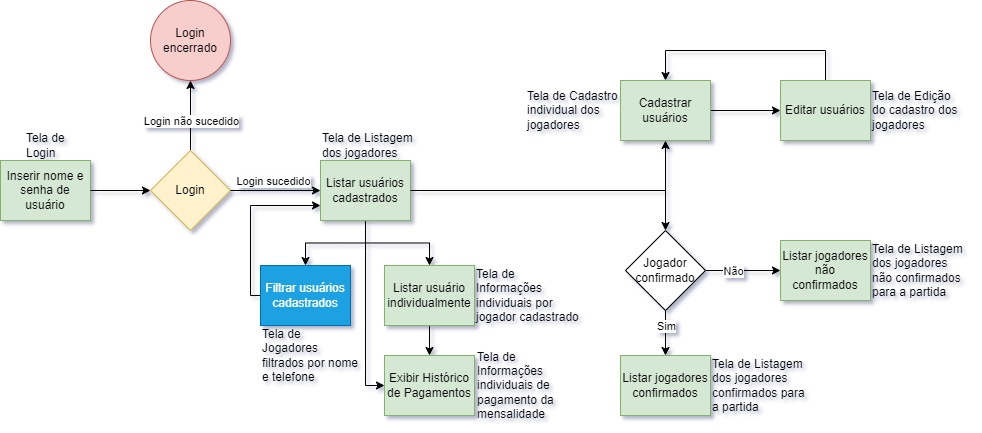

The diagram above was exported from draw.io. Its source (the exported page's mxGraphModel, read from the mxfile embedded in the PNG):
<mxGraphModel dx="1050" dy="2184" grid="1" gridSize="10" guides="1" tooltips="1" connect="1" arrows="1" fold="1" page="1" pageScale="1" pageWidth="1169" pageHeight="1654" background="#ffffff" math="0" shadow="1">
  <root>
    <mxCell id="0" />
    <mxCell id="1" parent="0" />
    <mxCell id="cQDlAE2acHx0GOjXild_-10" style="edgeStyle=orthogonalEdgeStyle;rounded=0;orthogonalLoop=1;jettySize=auto;html=1;" edge="1" parent="1" source="cQDlAE2acHx0GOjXild_-3" target="cQDlAE2acHx0GOjXild_-2">
      <mxGeometry relative="1" as="geometry" />
    </mxCell>
    <mxCell id="cQDlAE2acHx0GOjXild_-1" value="Inserir nome e senha de usuário" style="rounded=0;whiteSpace=wrap;html=1;fillColor=#d5e8d4;strokeColor=#82b366;fontStyle=0" vertex="1" parent="1">
      <mxGeometry x="30" y="90" width="90" height="60" as="geometry" />
    </mxCell>
    <mxCell id="cQDlAE2acHx0GOjXild_-61" style="edgeStyle=orthogonalEdgeStyle;rounded=0;orthogonalLoop=1;jettySize=auto;html=1;entryX=0;entryY=0.5;entryDx=0;entryDy=0;" edge="1" parent="1" source="cQDlAE2acHx0GOjXild_-2" target="cQDlAE2acHx0GOjXild_-60">
      <mxGeometry relative="1" as="geometry" />
    </mxCell>
    <mxCell id="cQDlAE2acHx0GOjXild_-2" value="Cadastrar usuários" style="rounded=0;whiteSpace=wrap;html=1;fillColor=#d5e8d4;strokeColor=#82b366;fontStyle=0" vertex="1" parent="1">
      <mxGeometry x="650" y="10" width="90" height="60" as="geometry" />
    </mxCell>
    <mxCell id="cQDlAE2acHx0GOjXild_-4" value="Listar jogadores confirmados" style="rounded=0;whiteSpace=wrap;html=1;fillColor=#d5e8d4;strokeColor=#82b366;fontStyle=0" vertex="1" parent="1">
      <mxGeometry x="650" y="285" width="90" height="60" as="geometry" />
    </mxCell>
    <mxCell id="cQDlAE2acHx0GOjXild_-5" value="Exibir Histórico de Pagamentos" style="rounded=0;whiteSpace=wrap;html=1;fillColor=#d5e8d4;strokeColor=#82b366;fontStyle=0" vertex="1" parent="1">
      <mxGeometry x="414" y="285" width="90" height="60" as="geometry" />
    </mxCell>
    <mxCell id="cQDlAE2acHx0GOjXild_-19" style="edgeStyle=orthogonalEdgeStyle;rounded=0;orthogonalLoop=1;jettySize=auto;html=1;" edge="1" parent="1" source="cQDlAE2acHx0GOjXild_-8" target="cQDlAE2acHx0GOjXild_-5">
      <mxGeometry relative="1" as="geometry" />
    </mxCell>
    <mxCell id="cQDlAE2acHx0GOjXild_-8" value="Listar usuário individualmente" style="rounded=0;whiteSpace=wrap;html=1;fillColor=#d5e8d4;strokeColor=#82b366;fontStyle=0" vertex="1" parent="1">
      <mxGeometry x="414" y="195" width="90" height="60" as="geometry" />
    </mxCell>
    <mxCell id="cQDlAE2acHx0GOjXild_-12" value="" style="edgeStyle=orthogonalEdgeStyle;rounded=0;orthogonalLoop=1;jettySize=auto;html=1;" edge="1" parent="1" source="cQDlAE2acHx0GOjXild_-1" target="cQDlAE2acHx0GOjXild_-11">
      <mxGeometry relative="1" as="geometry">
        <mxPoint x="220" y="120" as="sourcePoint" />
        <mxPoint x="350" y="120" as="targetPoint" />
      </mxGeometry>
    </mxCell>
    <mxCell id="cQDlAE2acHx0GOjXild_-15" style="edgeStyle=orthogonalEdgeStyle;rounded=0;orthogonalLoop=1;jettySize=auto;html=1;" edge="1" parent="1" source="cQDlAE2acHx0GOjXild_-11" target="cQDlAE2acHx0GOjXild_-14">
      <mxGeometry relative="1" as="geometry" />
    </mxCell>
    <mxCell id="cQDlAE2acHx0GOjXild_-16" value="Login não sucedido" style="edgeLabel;html=1;align=center;verticalAlign=middle;resizable=0;points=[];fontStyle=0" vertex="1" connectable="0" parent="cQDlAE2acHx0GOjXild_-15">
      <mxGeometry x="-0.28" y="-3" relative="1" as="geometry">
        <mxPoint x="-3" y="-5" as="offset" />
      </mxGeometry>
    </mxCell>
    <mxCell id="cQDlAE2acHx0GOjXild_-11" value="Login" style="rhombus;whiteSpace=wrap;html=1;fillColor=#fff2cc;strokeColor=#d6b656;fontStyle=0" vertex="1" parent="1">
      <mxGeometry x="180" y="80" width="80" height="80" as="geometry" />
    </mxCell>
    <mxCell id="cQDlAE2acHx0GOjXild_-13" value="" style="edgeStyle=orthogonalEdgeStyle;rounded=0;orthogonalLoop=1;jettySize=auto;html=1;" edge="1" parent="1" source="cQDlAE2acHx0GOjXild_-11" target="cQDlAE2acHx0GOjXild_-3">
      <mxGeometry relative="1" as="geometry">
        <mxPoint x="330" y="120" as="sourcePoint" />
        <mxPoint x="630" y="120" as="targetPoint" />
      </mxGeometry>
    </mxCell>
    <mxCell id="cQDlAE2acHx0GOjXild_-17" value="Login sucedido" style="edgeLabel;html=1;align=center;verticalAlign=middle;resizable=0;points=[];fontStyle=0" vertex="1" connectable="0" parent="cQDlAE2acHx0GOjXild_-13">
      <mxGeometry x="-0.1733" y="1" relative="1" as="geometry">
        <mxPoint x="5" y="-9" as="offset" />
      </mxGeometry>
    </mxCell>
    <mxCell id="cQDlAE2acHx0GOjXild_-18" style="edgeStyle=orthogonalEdgeStyle;rounded=0;orthogonalLoop=1;jettySize=auto;html=1;" edge="1" parent="1" source="cQDlAE2acHx0GOjXild_-3" target="cQDlAE2acHx0GOjXild_-8">
      <mxGeometry relative="1" as="geometry" />
    </mxCell>
    <mxCell id="cQDlAE2acHx0GOjXild_-25" style="edgeStyle=orthogonalEdgeStyle;rounded=0;orthogonalLoop=1;jettySize=auto;html=1;entryX=0.5;entryY=0;entryDx=0;entryDy=0;" edge="1" parent="1" source="cQDlAE2acHx0GOjXild_-39" target="cQDlAE2acHx0GOjXild_-4">
      <mxGeometry relative="1" as="geometry" />
    </mxCell>
    <mxCell id="cQDlAE2acHx0GOjXild_-47" value="Sim" style="edgeLabel;html=1;align=center;verticalAlign=middle;resizable=0;points=[];" vertex="1" connectable="0" parent="cQDlAE2acHx0GOjXild_-25">
      <mxGeometry x="-0.3689" y="1" relative="1" as="geometry">
        <mxPoint x="-1" y="1" as="offset" />
      </mxGeometry>
    </mxCell>
    <mxCell id="cQDlAE2acHx0GOjXild_-44" style="edgeStyle=orthogonalEdgeStyle;rounded=0;orthogonalLoop=1;jettySize=auto;html=1;entryX=0.5;entryY=0;entryDx=0;entryDy=0;" edge="1" parent="1" source="cQDlAE2acHx0GOjXild_-3" target="cQDlAE2acHx0GOjXild_-43">
      <mxGeometry relative="1" as="geometry" />
    </mxCell>
    <mxCell id="cQDlAE2acHx0GOjXild_-56" style="edgeStyle=orthogonalEdgeStyle;rounded=0;orthogonalLoop=1;jettySize=auto;html=1;entryX=0;entryY=0.5;entryDx=0;entryDy=0;" edge="1" parent="1" source="cQDlAE2acHx0GOjXild_-3" target="cQDlAE2acHx0GOjXild_-5">
      <mxGeometry relative="1" as="geometry">
        <Array as="points">
          <mxPoint x="395" y="315" />
        </Array>
      </mxGeometry>
    </mxCell>
    <mxCell id="cQDlAE2acHx0GOjXild_-3" value="Listar usuários cadastrados" style="rounded=0;whiteSpace=wrap;html=1;fillColor=#d5e8d4;strokeColor=#82b366;fontStyle=0" vertex="1" parent="1">
      <mxGeometry x="350" y="90" width="90" height="60" as="geometry" />
    </mxCell>
    <mxCell id="cQDlAE2acHx0GOjXild_-14" value="Login encerrado" style="ellipse;whiteSpace=wrap;html=1;aspect=fixed;fillColor=#f8cecc;strokeColor=#b85450;fontStyle=0" vertex="1" parent="1">
      <mxGeometry x="180" y="-70" width="80" height="80" as="geometry" />
    </mxCell>
    <mxCell id="cQDlAE2acHx0GOjXild_-27" value="Tela de Informações individuais por jogador cadastrado" style="text;html=1;align=left;verticalAlign=middle;whiteSpace=wrap;rounded=0;" vertex="1" parent="1">
      <mxGeometry x="504" y="210" width="106" height="30" as="geometry" />
    </mxCell>
    <mxCell id="cQDlAE2acHx0GOjXild_-29" value="Tela de Login" style="text;html=1;align=left;verticalAlign=middle;whiteSpace=wrap;rounded=0;" vertex="1" parent="1">
      <mxGeometry x="54" y="60" width="60" height="30" as="geometry" />
    </mxCell>
    <mxCell id="cQDlAE2acHx0GOjXild_-31" value="Tela de Listagem dos jogadores" style="text;html=1;align=left;verticalAlign=middle;whiteSpace=wrap;rounded=0;" vertex="1" parent="1">
      <mxGeometry x="350" y="60" width="100" height="30" as="geometry" />
    </mxCell>
    <mxCell id="cQDlAE2acHx0GOjXild_-32" value="Tela de Cadastro individual dos jogadores" style="text;html=1;align=left;verticalAlign=middle;whiteSpace=wrap;rounded=0;" vertex="1" parent="1">
      <mxGeometry x="555" y="25" width="100" height="30" as="geometry" />
    </mxCell>
    <mxCell id="cQDlAE2acHx0GOjXild_-35" value="Tela de Listagem dos jogadores confirmados para a partida" style="text;html=1;align=left;verticalAlign=middle;whiteSpace=wrap;rounded=0;" vertex="1" parent="1">
      <mxGeometry x="740" y="300" width="103" height="30" as="geometry" />
    </mxCell>
    <mxCell id="cQDlAE2acHx0GOjXild_-38" value="Tela de Informações individuais de pagamento da mensalidade" style="text;html=1;align=left;verticalAlign=middle;whiteSpace=wrap;rounded=0;" vertex="1" parent="1">
      <mxGeometry x="505" y="300" width="80" height="30" as="geometry" />
    </mxCell>
    <mxCell id="cQDlAE2acHx0GOjXild_-54" style="edgeStyle=orthogonalEdgeStyle;rounded=0;orthogonalLoop=1;jettySize=auto;html=1;entryX=0;entryY=0.75;entryDx=0;entryDy=0;exitX=0;exitY=0.5;exitDx=0;exitDy=0;" edge="1" parent="1" source="cQDlAE2acHx0GOjXild_-43" target="cQDlAE2acHx0GOjXild_-3">
      <mxGeometry relative="1" as="geometry">
        <Array as="points">
          <mxPoint x="280" y="225" />
          <mxPoint x="280" y="135" />
        </Array>
      </mxGeometry>
    </mxCell>
    <mxCell id="cQDlAE2acHx0GOjXild_-43" value="Filtrar usuários cadastrados" style="rounded=0;whiteSpace=wrap;html=1;fillColor=#1ba1e2;strokeColor=#006EAF;fontColor=#ffffff;" vertex="1" parent="1">
      <mxGeometry x="290" y="195" width="90" height="60" as="geometry" />
    </mxCell>
    <mxCell id="cQDlAE2acHx0GOjXild_-46" value="" style="edgeStyle=orthogonalEdgeStyle;rounded=0;orthogonalLoop=1;jettySize=auto;html=1;entryX=0.5;entryY=0;entryDx=0;entryDy=0;" edge="1" parent="1" source="cQDlAE2acHx0GOjXild_-3" target="cQDlAE2acHx0GOjXild_-39">
      <mxGeometry relative="1" as="geometry">
        <mxPoint x="440" y="120" as="sourcePoint" />
        <mxPoint x="700" y="380" as="targetPoint" />
      </mxGeometry>
    </mxCell>
    <mxCell id="cQDlAE2acHx0GOjXild_-50" value="" style="edgeStyle=orthogonalEdgeStyle;rounded=0;orthogonalLoop=1;jettySize=auto;html=1;" edge="1" parent="1" source="cQDlAE2acHx0GOjXild_-39" target="cQDlAE2acHx0GOjXild_-48">
      <mxGeometry relative="1" as="geometry" />
    </mxCell>
    <mxCell id="cQDlAE2acHx0GOjXild_-51" value="Não" style="edgeLabel;html=1;align=center;verticalAlign=middle;resizable=0;points=[];" vertex="1" connectable="0" parent="cQDlAE2acHx0GOjXild_-50">
      <mxGeometry x="-0.28" y="-3" relative="1" as="geometry">
        <mxPoint y="-3" as="offset" />
      </mxGeometry>
    </mxCell>
    <mxCell id="cQDlAE2acHx0GOjXild_-39" value="Jogador confirmado" style="rhombus;whiteSpace=wrap;html=1;horizontal=1;verticalAlign=middle;" vertex="1" parent="1">
      <mxGeometry x="655" y="160" width="80" height="80" as="geometry" />
    </mxCell>
    <mxCell id="cQDlAE2acHx0GOjXild_-48" value="Listar jogadores não confirmados" style="rounded=0;whiteSpace=wrap;html=1;fillColor=#d5e8d4;strokeColor=#82b366;" vertex="1" parent="1">
      <mxGeometry x="810" y="170" width="90" height="60" as="geometry" />
    </mxCell>
    <mxCell id="cQDlAE2acHx0GOjXild_-52" value="Tela de Listagem dos jogadores não confirmados para a partida" style="text;html=1;align=left;verticalAlign=middle;whiteSpace=wrap;rounded=0;" vertex="1" parent="1">
      <mxGeometry x="900" y="185" width="100" height="30" as="geometry" />
    </mxCell>
    <mxCell id="cQDlAE2acHx0GOjXild_-58" value="Tela de Jogadores filtrados por nome e telefone" style="text;html=1;align=left;verticalAlign=middle;whiteSpace=wrap;rounded=0;" vertex="1" parent="1">
      <mxGeometry x="290" y="270" width="100" height="30" as="geometry" />
    </mxCell>
    <mxCell id="cQDlAE2acHx0GOjXild_-59" value="Tela de Edição do cadastro dos jogadores" style="text;html=1;align=left;verticalAlign=middle;whiteSpace=wrap;rounded=0;" vertex="1" parent="1">
      <mxGeometry x="900" y="25" width="90" height="30" as="geometry" />
    </mxCell>
    <mxCell id="cQDlAE2acHx0GOjXild_-62" style="edgeStyle=orthogonalEdgeStyle;rounded=0;orthogonalLoop=1;jettySize=auto;html=1;entryX=0.5;entryY=0;entryDx=0;entryDy=0;exitX=0.5;exitY=0;exitDx=0;exitDy=0;" edge="1" parent="1" source="cQDlAE2acHx0GOjXild_-60" target="cQDlAE2acHx0GOjXild_-2">
      <mxGeometry relative="1" as="geometry">
        <mxPoint x="855" y="-40" as="targetPoint" />
        <Array as="points">
          <mxPoint x="855" y="-20" />
          <mxPoint x="695" y="-20" />
        </Array>
      </mxGeometry>
    </mxCell>
    <mxCell id="cQDlAE2acHx0GOjXild_-60" value="Editar usuários" style="rounded=0;whiteSpace=wrap;html=1;fillColor=#d5e8d4;strokeColor=#82b366;" vertex="1" parent="1">
      <mxGeometry x="810" y="10" width="90" height="60" as="geometry" />
    </mxCell>
    <mxCell id="cQDlAE2acHx0GOjXild_-63" style="edgeStyle=orthogonalEdgeStyle;rounded=0;orthogonalLoop=1;jettySize=auto;html=1;exitX=0.5;exitY=1;exitDx=0;exitDy=0;" edge="1" parent="1" source="cQDlAE2acHx0GOjXild_-38" target="cQDlAE2acHx0GOjXild_-38">
      <mxGeometry relative="1" as="geometry" />
    </mxCell>
  </root>
</mxGraphModel>